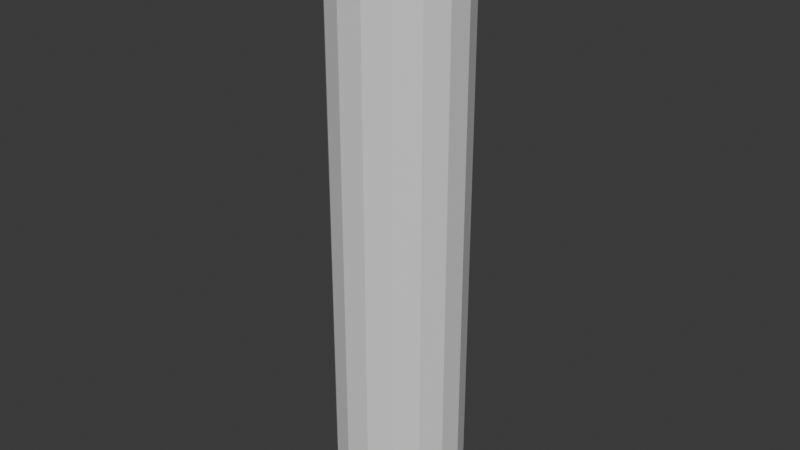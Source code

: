 # Source: flask.blend  (saved by Blender 4.0.36; exported with 4.5.12 LTS)
import bpy
from mathutils import Matrix  # noqa: F401  (used for matrix-valued properties, if any)

bpy.ops.wm.read_factory_settings(use_empty=True)
scene = bpy.context.scene
scene.name = 'Scene'

# ---- collections
col_collection = bpy.data.collections.new('Collection'); scene.collection.children.link(col_collection)

# ---- materials (node trees are filled in below, after node groups)
mat_flask = bpy.data.materials.new('Flask')
mat_flask.use_transparent_shadow = False
mat_solution = bpy.data.materials.new('Solution')
mat_solution.use_transparent_shadow = False

# ---- material node trees
mat_flask.use_nodes = True; mat_flask.node_tree.nodes.clear()
_N = mat_flask.node_tree.nodes; _L = mat_flask.node_tree.links
n0 = _N.new('ShaderNodeBsdfPrincipled'); n0.name = 'Principled BSDF'; n0.location = (10, 300)
n0.inputs[3].default_value = 1.45
n1 = _N.new('ShaderNodeOutputMaterial'); n1.name = 'Material Output'; n1.location = (300, 300)
_L.new(n0.outputs[0], n1.inputs[0])
n1.is_active_output = True
mat_solution.use_nodes = True; mat_solution.node_tree.nodes.clear()
_N = mat_solution.node_tree.nodes; _L = mat_solution.node_tree.links
n0 = _N.new('ShaderNodeBsdfPrincipled'); n0.name = 'Principled BSDF'; n0.location = (10, 300)
n0.inputs[3].default_value = 1.45
n1 = _N.new('ShaderNodeOutputMaterial'); n1.name = 'Material Output'; n1.location = (300, 300)
_L.new(n0.outputs[0], n1.inputs[0])
n1.is_active_output = True

# ---- world
world_world = bpy.data.worlds.new('World'); scene.world = world_world
world_world.use_nodes = True; world_world.node_tree.nodes.clear()
_N = world_world.node_tree.nodes; _L = world_world.node_tree.links
n0 = _N.new('ShaderNodeOutputWorld'); n0.name = 'World Output'; n0.location = (300, 300)
n1 = _N.new('ShaderNodeBackground'); n1.name = 'Background'; n1.location = (10, 300)
n1.inputs[0].default_value = (0.05088, 0.05088, 0.05088, 1.0)
_L.new(n1.outputs[0], n0.inputs[0])
n0.is_active_output = True
world_world.color = (0.05088, 0.05088, 0.05088)
world_world.use_sun_shadow = False
world_world.sun_shadow_jitter_overblur = 0.0

# ---- meshes
me_cylinder = bpy.data.meshes.new('Cylinder')
me_cylinder.from_pydata([(1.164e-10, 0.0, -1.157), (0.1951, 0.9808, 1.0), (0.5556, 0.8315, 1.0), (0.8315, 0.5556, 1.0), (0.9808, 0.1951, 1.0), (0.9808, -0.1951, 1.0), (0.8315, -0.5556, 1.0), (0.5556, -0.8315, 1.0), (0.1951, -0.9808, 1.0), (-0.1951, -0.9808, 1.0), (-0.5556, -0.8315, 1.0), (-0.8315, -0.5556, 1.0), (-0.9808, -0.1951, 1.0), (-0.9808, 0.1951, 1.0), (-0.8315, 0.5556, 1.0), (-0.5556, 0.8315, 1.0), (-0.1951, 0.9808, 1.0), (0.1951, 0.9808, -1.0), (0.5556, 0.8315, -1.0), (0.8315, 0.5556, -1.0), (0.9808, 0.1951, -1.0), (0.9808, -0.1951, -1.0), (0.8315, -0.5556, -1.0), (0.5556, -0.8315, -1.0), (0.1951, -0.9808, -1.0), (-0.1951, -0.9808, -1.0), (-0.5556, -0.8315, -1.0), (-0.8315, -0.5556, -1.0), (-0.9808, -0.1951, -1.0), (-0.9808, 0.1951, -1.0), (-0.8315, 0.5556, -1.0), (-0.5556, 0.8315, -1.0), (-0.1951, 0.9808, -1.0), (0.1737, 0.8734, -1.052), (0.4947, 0.7404, -1.052), (0.7404, 0.4947, -1.052), (0.8734, 0.1737, -1.052), (0.8734, -0.1737, -1.052), (0.7404, -0.4947, -1.052), (0.4947, -0.7404, -1.052), (0.1737, -0.8734, -1.052), (-0.1737, -0.8734, -1.052), (-0.4947, -0.7404, -1.052), (-0.7404, -0.4947, -1.052), (-0.8734, -0.1737, -1.052), (-0.8734, 0.1737, -1.052), (-0.7404, 0.4947, -1.052), (-0.4947, 0.7404, -1.052), (-0.1737, 0.8734, -1.052), (-0.2465, 1.239, 1.041), (-0.7021, 1.051, 1.041), (-1.051, 0.7021, 1.041), (-1.239, 0.2465, 1.041), (-1.239, -0.2465, 1.041), (-1.051, -0.7021, 1.041), (-0.7021, -1.051, 1.041), (-0.2465, -1.239, 1.041), (0.2465, -1.239, 1.041), (0.7021, -1.051, 1.041), (1.051, -0.7021, 1.041), (1.239, -0.2465, 1.041), (1.239, 0.2465, 1.041), (1.051, 0.7021, 1.041), (0.7021, 1.051, 1.041), (0.2465, 1.239, 1.041), (0.1015, 0.5103, -1.123), (0.2891, 0.4326, -1.123), (0.4326, 0.2891, -1.123), (0.5103, 0.1015, -1.123), (0.5103, -0.1015, -1.123), (0.4326, -0.2891, -1.123), (0.2891, -0.4326, -1.123), (0.1015, -0.5103, -1.123), (-0.1015, -0.5103, -1.123), (-0.2891, -0.4326, -1.123), (-0.4326, -0.2891, -1.123), (-0.5103, -0.1015, -1.123), (-0.5103, 0.1015, -1.123), (-0.4326, 0.2891, -1.123), (-0.2891, 0.4326, -1.123), (-0.1015, 0.5103, -1.123), (-0.4918, 0.736, -0.9196), (-0.736, 0.4918, -0.9196), (0.1727, -0.8682, -0.9196), (-0.8682, 0.1727, -0.9196), (0.4918, -0.736, -0.9196), (-0.8682, -0.1727, -0.9196), (0.736, -0.4918, -0.9196), (-0.736, -0.4918, -0.9196), (0.8682, -0.1727, -0.9196), (-0.4918, -0.736, -0.9196), (0.8682, 0.1727, -0.9196), (-0.1727, -0.8682, -0.9196), (-0.1727, 0.8682, -0.9196), (0.736, 0.4918, -0.9196), (0.4918, 0.736, -0.9196), (0.1727, 0.8682, -0.9196), (1.051, -0.7021, 1.105), (1.239, -0.2465, 1.105), (0.7021, -1.051, 1.105), (0.7021, 1.051, 1.105), (0.2465, 1.239, 1.105), (1.051, 0.7021, 1.105), (-0.2465, 1.239, 1.105), (-0.7021, 1.051, 1.105), (-1.051, 0.7021, 1.105), (0.2465, -1.239, 1.105), (-1.239, 0.2465, 1.105), (1.239, 0.2465, 1.105), (-1.239, -0.2465, 1.105), (-1.051, -0.7021, 1.105), (-0.7021, -1.051, 1.105), (-0.2465, -1.239, 1.105), (0.736, -0.4918, 1.105), (0.8682, -0.1727, 1.105), (0.4918, -0.736, 1.105), (0.4918, 0.736, 1.105), (0.1727, 0.8682, 1.105), (0.736, 0.4918, 1.105), (-0.1727, 0.8682, 1.105), (-0.4918, 0.736, 1.105), (-0.736, 0.4918, 1.105), (0.1727, -0.8682, 1.105), (-0.8682, 0.1727, 1.105), (0.8682, 0.1727, 1.105), (-0.8682, -0.1727, 1.105), (-0.736, -0.4918, 1.105), (-0.4918, -0.736, 1.105), (-0.1727, -0.8682, 1.105), (0.0, 0.8, -1.064), (0.0, 0.8, 0.9184), (0.1561, 0.7846, -1.064), (0.1561, 0.7846, 0.9184), (0.3061, 0.7391, -1.064), (0.3061, 0.7391, 0.9184), (0.4445, 0.6652, -1.064), (0.4445, 0.6652, 0.9184), (0.5657, 0.5657, -1.064), (0.5657, 0.5657, 0.9184), (0.6652, 0.4445, -1.064), (0.6652, 0.4445, 0.9184), (0.7391, 0.3061, -1.064), (0.7391, 0.3061, 0.9184), (0.7846, 0.1561, -1.064), (0.7846, 0.1561, 0.9184), (0.8, 0.0, -1.064), (0.8, 0.0, 0.9184), (0.7846, -0.1561, -1.064), (0.7846, -0.1561, 0.9184), (0.7391, -0.3061, -1.064), (0.7391, -0.3061, 0.9184), (0.6652, -0.4445, -1.064), (0.6652, -0.4445, 0.9184), (0.5657, -0.5657, -1.064), (0.5657, -0.5657, 0.9184), (0.4445, -0.6652, -1.064), (0.4445, -0.6652, 0.9184), (0.3061, -0.7391, -1.064), (0.3061, -0.7391, 0.9184), (0.1561, -0.7846, -1.064), (0.1561, -0.7846, 0.9184), (0.0, -0.8, -1.064), (0.0, -0.8, 0.9184), (-0.1561, -0.7846, -1.064), (-0.1561, -0.7846, 0.9184), (-0.3061, -0.7391, -1.064), (-0.3061, -0.7391, 0.9184), (-0.4445, -0.6652, -1.064), (-0.4445, -0.6652, 0.9184), (-0.5657, -0.5657, -1.064), (-0.5657, -0.5657, 0.9184), (-0.6652, -0.4445, -1.064), (-0.6652, -0.4445, 0.9184), (-0.7391, -0.3061, -1.064), (-0.7391, -0.3061, 0.9184), (-0.7846, -0.1561, -1.064), (-0.7846, -0.1561, 0.9184), (-0.8, 0.0, -1.064), (-0.8, 0.0, 0.9184), (-0.7846, 0.1561, -1.064), (-0.7846, 0.1561, 0.9184), (-0.7391, 0.3061, -1.064), (-0.7391, 0.3061, 0.9184), (-0.6652, 0.4445, -1.064), (-0.6652, 0.4445, 0.9184), (-0.5657, 0.5657, -1.064), (-0.5657, 0.5657, 0.9184), (-0.4445, 0.6652, -1.064), (-0.4445, 0.6652, 0.9184), (-0.3061, 0.7391, -1.064), (-0.3061, 0.7391, 0.9184), (-0.1561, 0.7846, -1.064), (-0.1561, 0.7846, 0.9184)], [], [(33, 48, 32, 17), (34, 33, 17, 18), (35, 34, 18, 19), (36, 35, 19, 20), (37, 36, 20, 21), (38, 37, 21, 22), (39, 38, 22, 23), (40, 39, 23, 24), (41, 40, 24, 25), (42, 41, 25, 26), (43, 42, 26, 27), (44, 43, 27, 28), (45, 44, 28, 29), (46, 45, 29, 30), (47, 46, 30, 31), (48, 47, 31, 32), (12, 11, 54, 53), (58, 59, 97, 99), (67, 66, 34, 35), (68, 67, 35, 36), (69, 68, 36, 37), (70, 69, 37, 38), (71, 70, 38, 39), (72, 71, 39, 40), (73, 72, 40, 41), (74, 73, 41, 42), (75, 74, 42, 43), (76, 75, 43, 44), (77, 76, 44, 45), (78, 77, 45, 46), (79, 78, 46, 47), (80, 79, 47, 48), (65, 80, 48, 33), (1, 16, 49, 64), (96, 93, 81, 82, 84, 86, 88, 90, 92, 83, 85, 87, 89, 91, 94, 95), (7, 6, 59, 58), (2, 1, 64, 63), (14, 13, 52, 51), (9, 8, 57, 56), (4, 3, 62, 61), (16, 15, 50, 49), (11, 10, 55, 54), (6, 5, 60, 59), (13, 12, 53, 52), (8, 7, 58, 57), (3, 2, 63, 62), (15, 14, 51, 50), (10, 9, 56, 55), (5, 4, 61, 60), (80, 65, 0, 79), (0, 65, 66, 67), (51, 52, 107, 105), (69, 0, 67, 68), (60, 61, 108, 98), (71, 0, 69, 70), (54, 55, 111, 110), (73, 0, 71, 72), (8, 9, 25, 24), (75, 0, 73, 74), (49, 50, 104, 103), (0, 77, 78, 79), (52, 53, 109, 107), (59, 60, 98, 97), (61, 62, 102, 108), (53, 54, 110, 109), (55, 56, 112, 111), (62, 63, 100, 102), (64, 49, 103, 101), (63, 64, 101, 100), (50, 51, 105, 104), (76, 77, 0, 75), (57, 58, 99, 106), (15, 16, 32, 31), (32, 16, 1, 17), (1, 2, 18, 17), (2, 3, 19, 18), (3, 4, 20, 19), (4, 5, 21, 20), (5, 6, 22, 21), (6, 7, 23, 22), (56, 57, 106, 112), (7, 8, 24, 23), (9, 10, 26, 25), (10, 11, 27, 26), (12, 13, 29, 28), (13, 14, 30, 29), (14, 15, 31, 30), (11, 12, 28, 27), (66, 65, 33, 34), (114, 113, 97, 98), (113, 115, 99, 97), (117, 116, 100, 101), (116, 118, 102, 100), (120, 119, 103, 104), (121, 120, 104, 105), (115, 122, 106, 99), (123, 121, 105, 107), (118, 124, 108, 102), (125, 123, 107, 109), (126, 125, 109, 110), (127, 126, 110, 111), (128, 127, 111, 112), (119, 117, 101, 103), (122, 128, 112, 106), (124, 114, 98, 108), (89, 87, 113, 114), (87, 85, 115, 113), (96, 95, 116, 117), (95, 94, 118, 116), (81, 93, 119, 120), (82, 81, 120, 121), (85, 83, 122, 115), (84, 82, 121, 123), (94, 91, 124, 118), (86, 84, 123, 125), (88, 86, 125, 126), (90, 88, 126, 127), (92, 90, 127, 128), (93, 96, 117, 119), (83, 92, 128, 122), (91, 89, 114, 124), (129, 130, 132, 131), (131, 132, 134, 133), (133, 134, 136, 135), (135, 136, 138, 137), (137, 138, 140, 139), (139, 140, 142, 141), (141, 142, 144, 143), (143, 144, 146, 145), (145, 146, 148, 147), (147, 148, 150, 149), (149, 150, 152, 151), (151, 152, 154, 153), (153, 154, 156, 155), (155, 156, 158, 157), (157, 158, 160, 159), (159, 160, 162, 161), (161, 162, 164, 163), (163, 164, 166, 165), (165, 166, 168, 167), (167, 168, 170, 169), (169, 170, 172, 171), (171, 172, 174, 173), (173, 174, 176, 175), (175, 176, 178, 177), (177, 178, 180, 179), (179, 180, 182, 181), (181, 182, 184, 183), (183, 184, 186, 185), (185, 186, 188, 187), (187, 188, 190, 189), (132, 130, 192, 190, 188, 186, 184, 182, 180, 178, 176, 174, 172, 170, 168, 166, 164, 162, 160, 158, 156, 154, 152, 150, 148, 146, 144, 142, 140, 138, 136, 134), (189, 190, 192, 191), (191, 192, 130, 129), (129, 131, 133, 135, 137, 139, 141, 143, 145, 147, 149, 151, 153, 155, 157, 159, 161, 163, 165, 167, 169, 171, 173, 175, 177, 179, 181, 183, 185, 187, 189, 191)])
me_cylinder.polygons.foreach_set('material_index', [0, 0, 0, 0, 0, 0, 0, 0, 0, 0, 0, 0, 0, 0, 0, 0, 0, 0, 0, 0, 0, 0, 0, 0, 0, 0, 0, 0, 0, 0, 0, 0, 0, 0, 0, 0, 0, 0, 0, 0, 0, 0, 0, 0, 0, 0, 0, 0, 0, 0, 0, 0, 0, 0, 0, 0, 0, 0, 0, 0, 0, 0, 0, 0, 0, 0, 0, 0, 0, 0, 0, 0, 0, 0, 0, 0, 0, 0, 0, 0, 0, 0, 0, 0, 0, 0, 0, 0, 0, 0, 0, 0, 0, 0, 0, 0, 0, 0, 0, 0, 0, 0, 0, 0, 0, 0, 0, 0, 0, 0, 0, 0, 0, 0, 0, 0, 0, 0, 0, 0, 0, 1, 1, 1, 1, 1, 1, 1, 1, 1, 1, 1, 1, 1, 1, 1, 1, 1, 1, 1, 1, 1, 1, 1, 1, 1, 1, 1, 1, 1, 1, 1, 1, 1, 1])
_uv = me_cylinder.uv_layers.new(name='UVMap')
_uv.uv.foreach_set('vector', [0.7917, 0.4596, 0.7083, 0.4596, 0.7032, 0.4854, 0.7968, 0.4854, 0.8687, 0.4277, 0.7917, 0.4596, 0.7968, 0.4854, 0.8833, 0.4496, 0.9277, 0.3687, 0.8687, 0.4277, 0.8833, 0.4496, 0.9496, 0.3833, 0.9596, 0.2917, 0.9277, 0.3687, 0.9496, 0.3833, 0.9854, 0.2968, 0.9596, 0.2083, 0.9596, 0.2917, 0.9854, 0.2968, 0.9854, 0.2032, 0.9277, 0.1313, 0.9596, 0.2083, 0.9854, 0.2032, 0.9496, 0.1167, 0.8687, 0.0723, 0.9277, 0.1313, 0.9496, 0.1167, 0.8833, 0.05045, 0.7917, 0.04039, 0.8687, 0.0723, 0.8833, 0.05045, 0.7968, 0.01461, 0.7083, 0.04039, 0.7917, 0.04039, 0.7968, 0.01461, 0.7032, 0.01461, 0.6313, 0.0723, 0.7083, 0.04039, 0.7032, 0.01461, 0.6167, 0.05045, 0.5723, 0.1313, 0.6313, 0.0723, 0.6167, 0.05045, 0.5504, 0.1167, 0.5404, 0.2083, 0.5723, 0.1313, 0.5504, 0.1167, 0.5146, 0.2032, 0.5404, 0.2917, 0.5404, 0.2083, 0.5146, 0.2032, 0.5146, 0.2968, 0.5723, 0.3687, 0.5404, 0.2917, 0.5146, 0.2968, 0.5504, 0.3833, 0.6313, 0.4277, 0.5723, 0.3687, 0.5504, 0.3833, 0.6167, 0.4496, 0.7083, 0.4596, 0.6313, 0.4277, 0.6167, 0.4496, 0.7032, 0.4854, 0.2812, 1.0, 0.3438, 1.0, 0.3438, 1.0, 0.2812, 1.0, 0.5938, 1.0, 0.6562, 1.0, 0.6562, 1.0, 0.5938, 1.0, 0.8538, 0.3194, 0.8194, 0.3538, 0.8687, 0.4277, 0.9277, 0.3687, 0.8725, 0.2744, 0.8538, 0.3194, 0.9277, 0.3687, 0.9596, 0.2917, 0.8725, 0.2256, 0.8725, 0.2744, 0.9596, 0.2917, 0.9596, 0.2083, 0.8538, 0.1806, 0.8725, 0.2256, 0.9596, 0.2083, 0.9277, 0.1313, 0.8194, 0.1462, 0.8538, 0.1806, 0.9277, 0.1313, 0.8687, 0.0723, 0.7744, 0.1275, 0.8194, 0.1462, 0.8687, 0.0723, 0.7917, 0.04039, 0.7256, 0.1275, 0.7744, 0.1275, 0.7917, 0.04039, 0.7083, 0.04039, 0.6806, 0.1462, 0.7256, 0.1275, 0.7083, 0.04039, 0.6313, 0.0723, 0.6462, 0.1806, 0.6806, 0.1462, 0.6313, 0.0723, 0.5723, 0.1313, 0.6275, 0.2256, 0.6462, 0.1806, 0.5723, 0.1313, 0.5404, 0.2083, 0.6275, 0.2744, 0.6275, 0.2256, 0.5404, 0.2083, 0.5404, 0.2917, 0.6462, 0.3194, 0.6275, 0.2744, 0.5404, 0.2917, 0.5723, 0.3687, 0.6806, 0.3538, 0.6462, 0.3194, 0.5723, 0.3687, 0.6313, 0.4277, 0.7256, 0.3725, 0.6806, 0.3538, 0.6313, 0.4277, 0.7083, 0.4596, 0.7744, 0.3725, 0.7256, 0.3725, 0.7083, 0.4596, 0.7917, 0.4596, 0.9688, 1.0, 0.03125, 1.0, 0.03125, 1.0, 0.9688, 1.0, 0.2828, 0.4149, 0.2172, 0.4149, 0.1566, 0.3898, 0.1102, 0.3434, 0.08511, 0.2828, 0.08511, 0.2172, 0.1102, 0.1566, 0.1566, 0.1102, 0.2172, 0.08511, 0.2828, 0.08511, 0.3434, 0.1102, 0.3898, 0.1566, 0.4149, 0.2172, 0.4149, 0.2828, 0.3898, 0.3434, 0.3434, 0.3898, 0.5938, 1.0, 0.6562, 1.0, 0.6562, 1.0, 0.5938, 1.0, 0.9062, 1.0, 0.9688, 1.0, 0.9688, 1.0, 0.9062, 1.0, 0.1562, 1.0, 0.2188, 1.0, 0.2188, 1.0, 0.1562, 1.0, 0.4688, 1.0, 0.5312, 1.0, 0.5312, 1.0, 0.4688, 1.0, 0.7812, 1.0, 0.8438, 1.0, 0.8438, 1.0, 0.7812, 1.0, 0.03125, 1.0, 0.09375, 1.0, 0.09375, 1.0, 0.03125, 1.0, 0.3438, 1.0, 0.4062, 1.0, 0.4062, 1.0, 0.3438, 1.0, 0.6562, 1.0, 0.7188, 1.0, 0.7188, 1.0, 0.6562, 1.0, 0.2188, 1.0, 0.2812, 1.0, 0.2812, 1.0, 0.2188, 1.0, 0.5312, 1.0, 0.5938, 1.0, 0.5938, 1.0, 0.5312, 1.0, 0.8438, 1.0, 0.9062, 1.0, 0.9062, 1.0, 0.8438, 1.0, 0.09375, 1.0, 0.1562, 1.0, 0.1562, 1.0, 0.09375, 1.0, 0.4062, 1.0, 0.4688, 1.0, 0.4688, 1.0, 0.4062, 1.0, 0.7188, 1.0, 0.7812, 1.0, 0.7812, 1.0, 0.7188, 1.0, 0.7256, 0.3725, 0.7744, 0.3725, 0.7489, 0.2516, 0.6806, 0.3538, 0.7504, 0.2519, 0.7744, 0.3725, 0.8194, 0.3538, 0.8538, 0.3194, 0.1562, 1.0, 0.2188, 1.0, 0.2188, 1.0, 0.1562, 1.0, 0.8725, 0.2256, 0.7516, 0.2511, 0.8538, 0.3194, 0.8725, 0.2744, 0.7188, 1.0, 0.7812, 1.0, 0.7812, 1.0, 0.7188, 1.0, 0.8194, 0.1462, 0.7519, 0.2496, 0.8725, 0.2256, 0.8538, 0.1806, 0.3438, 1.0, 0.4062, 1.0, 0.4062, 1.0, 0.3438, 1.0, 0.7256, 0.1275, 0.7511, 0.2484, 0.8194, 0.1462, 0.7744, 0.1275, 0.5312, 1.0, 0.4688, 1.0, 0.4688, 0.5, 0.5312, 0.5, 0.6462, 0.1806, 0.7496, 0.2481, 0.7256, 0.1275, 0.6806, 0.1462, 0.03125, 1.0, 0.09375, 1.0, 0.09375, 1.0, 0.03125, 1.0, 0.7481, 0.2504, 0.6275, 0.2744, 0.6462, 0.3194, 0.6806, 0.3538, 0.2188, 1.0, 0.2812, 1.0, 0.2812, 1.0, 0.2188, 1.0, 0.6562, 1.0, 0.7188, 1.0, 0.7188, 1.0, 0.6562, 1.0, 0.7812, 1.0, 0.8438, 1.0, 0.8438, 1.0, 0.7812, 1.0, 0.2812, 1.0, 0.3438, 1.0, 0.3438, 1.0, 0.2812, 1.0, 0.4062, 1.0, 0.4688, 1.0, 0.4688, 1.0, 0.4062, 1.0, 0.8438, 1.0, 0.9062, 1.0, 0.9062, 1.0, 0.8438, 1.0, 0.9688, 1.0, 0.03125, 1.0, 0.03125, 1.0, 0.9688, 1.0, 0.9062, 1.0, 0.9688, 1.0, 0.9688, 1.0, 0.9062, 1.0, 0.09375, 1.0, 0.1562, 1.0, 0.1562, 1.0, 0.09375, 1.0, 0.6275, 0.2256, 0.6275, 0.2744, 0.7484, 0.2489, 0.6462, 0.1806, 0.5312, 1.0, 0.5938, 1.0, 0.5938, 1.0, 0.5312, 1.0, 0.09375, 1.0, 0.03125, 1.0, 0.03125, 0.5, 0.09375, 0.5, 0.03125, 0.5, 0.03125, 1.0, 0.9688, 1.0, 0.9688, 0.5, 0.9688, 1.0, 0.9062, 1.0, 0.9062, 0.5, 0.9688, 0.5, 0.9062, 1.0, 0.8438, 1.0, 0.8438, 0.5, 0.9062, 0.5, 0.8438, 1.0, 0.7812, 1.0, 0.7812, 0.5, 0.8438, 0.5, 0.7812, 1.0, 0.7188, 1.0, 0.7188, 0.5, 0.7812, 0.5, 0.7188, 1.0, 0.6562, 1.0, 0.6562, 0.5, 0.7188, 0.5, 0.6562, 1.0, 0.5938, 1.0, 0.5938, 0.5, 0.6562, 0.5, 0.4688, 1.0, 0.5312, 1.0, 0.5312, 1.0, 0.4688, 1.0, 0.5938, 1.0, 0.5312, 1.0, 0.5312, 0.5, 0.5938, 0.5, 0.4688, 1.0, 0.4062, 1.0, 0.4062, 0.5, 0.4688, 0.5, 0.4062, 1.0, 0.3438, 1.0, 0.3438, 0.5, 0.4062, 0.5, 0.2812, 1.0, 0.2188, 1.0, 0.2188, 0.5, 0.2812, 0.5, 0.2188, 1.0, 0.1562, 1.0, 0.1562, 0.5, 0.2188, 0.5, 0.1562, 1.0, 0.09375, 1.0, 0.09375, 0.5, 0.1562, 0.5, 0.3438, 1.0, 0.2812, 1.0, 0.2812, 0.5, 0.3438, 0.5, 0.8194, 0.3538, 0.7744, 0.3725, 0.7917, 0.4596, 0.8687, 0.4277, 0.4149, 0.2172, 0.3898, 0.1566, 0.4496, 0.1167, 0.4854, 0.2032, 0.3898, 0.1566, 0.3434, 0.1102, 0.3833, 0.05045, 0.4496, 0.1167, 0.2828, 0.4149, 0.3434, 0.3898, 0.3833, 0.4496, 0.2968, 0.4854, 0.3434, 0.3898, 0.3898, 0.3434, 0.4496, 0.3833, 0.3833, 0.4496, 0.1566, 0.3898, 0.2172, 0.4149, 0.2032, 0.4854, 0.1167, 0.4496, 0.1102, 0.3434, 0.1566, 0.3898, 0.1167, 0.4496, 0.05045, 0.3833, 0.3434, 0.1102, 0.2828, 0.08511, 0.2968, 0.01461, 0.3833, 0.05045, 0.08511, 0.2828, 0.1102, 0.3434, 0.05045, 0.3833, 0.01461, 0.2968, 0.3898, 0.3434, 0.4149, 0.2828, 0.4854, 0.2968, 0.4496, 0.3833, 0.08511, 0.2172, 0.08511, 0.2828, 0.01461, 0.2968, 0.01461, 0.2032, 0.1102, 0.1566, 0.08511, 0.2172, 0.01461, 0.2032, 0.05045, 0.1167, 0.1566, 0.1102, 0.1102, 0.1566, 0.05045, 0.1167, 0.1167, 0.05045, 0.2172, 0.08511, 0.1566, 0.1102, 0.1167, 0.05045, 0.2032, 0.01461, 0.2172, 0.4149, 0.2828, 0.4149, 0.2968, 0.4854, 0.2032, 0.4854, 0.2828, 0.08511, 0.2172, 0.08511, 0.2032, 0.01461, 0.2968, 0.01461, 0.4149, 0.2828, 0.4149, 0.2172, 0.4854, 0.2032, 0.4854, 0.2968, 0.4149, 0.2172, 0.3898, 0.1566, 0.3898, 0.1566, 0.4149, 0.2172, 0.3898, 0.1566, 0.3434, 0.1102, 0.3434, 0.1102, 0.3898, 0.1566, 0.2828, 0.4149, 0.3434, 0.3898, 0.3434, 0.3898, 0.2828, 0.4149, 0.3434, 0.3898, 0.3898, 0.3434, 0.3898, 0.3434, 0.3434, 0.3898, 0.1566, 0.3898, 0.2172, 0.4149, 0.2172, 0.4149, 0.1566, 0.3898, 0.1102, 0.3434, 0.1566, 0.3898, 0.1566, 0.3898, 0.1102, 0.3434, 0.3434, 0.1102, 0.2828, 0.08511, 0.2828, 0.08511, 0.3434, 0.1102, 0.08511, 0.2828, 0.1102, 0.3434, 0.1102, 0.3434, 0.08511, 0.2828, 0.3898, 0.3434, 0.4149, 0.2828, 0.4149, 0.2828, 0.3898, 0.3434, 0.08511, 0.2172, 0.08511, 0.2828, 0.08511, 0.2828, 0.08511, 0.2172, 0.1102, 0.1566, 0.08511, 0.2172, 0.08511, 0.2172, 0.1102, 0.1566, 0.1566, 0.1102, 0.1102, 0.1566, 0.1102, 0.1566, 0.1566, 0.1102, 0.2172, 0.08511, 0.1566, 0.1102, 0.1566, 0.1102, 0.2172, 0.08511, 0.2172, 0.4149, 0.2828, 0.4149, 0.2828, 0.4149, 0.2172, 0.4149, 0.2828, 0.08511, 0.2172, 0.08511, 0.2172, 0.08511, 0.2828, 0.08511, 0.4149, 0.2828, 0.4149, 0.2172, 0.4149, 0.2172, 0.4149, 0.2828, 1.0, 0.5, 1.0, 1.0, 0.9688, 1.0, 0.9688, 0.5, 0.9688, 0.5, 0.9688, 1.0, 0.9375, 1.0, 0.9375, 0.5, 0.9375, 0.5, 0.9375, 1.0, 0.9062, 1.0, 0.9062, 0.5, 0.9062, 0.5, 0.9062, 1.0, 0.875, 1.0, 0.875, 0.5, 0.875, 0.5, 0.875, 1.0, 0.8438, 1.0, 0.8438, 0.5, 0.8438, 0.5, 0.8438, 1.0, 0.8125, 1.0, 0.8125, 0.5, 0.8125, 0.5, 0.8125, 1.0, 0.7812, 1.0, 0.7812, 0.5, 0.7812, 0.5, 0.7812, 1.0, 0.75, 1.0, 0.75, 0.5, 0.75, 0.5, 0.75, 1.0, 0.7188, 1.0, 0.7188, 0.5, 0.7188, 0.5, 0.7188, 1.0, 0.6875, 1.0, 0.6875, 0.5, 0.6875, 0.5, 0.6875, 1.0, 0.6562, 1.0, 0.6562, 0.5, 0.6562, 0.5, 0.6562, 1.0, 0.625, 1.0, 0.625, 0.5, 0.625, 0.5, 0.625, 1.0, 0.5938, 1.0, 0.5938, 0.5, 0.5938, 0.5, 0.5938, 1.0, 0.5625, 1.0, 0.5625, 0.5, 0.5625, 0.5, 0.5625, 1.0, 0.5312, 1.0, 0.5312, 0.5, 0.5312, 0.5, 0.5312, 1.0, 0.5, 1.0, 0.5, 0.5, 0.5, 0.5, 0.5, 1.0, 0.4688, 1.0, 0.4688, 0.5, 0.4688, 0.5, 0.4688, 1.0, 0.4375, 1.0, 0.4375, 0.5, 0.4375, 0.5, 0.4375, 1.0, 0.4062, 1.0, 0.4062, 0.5, 0.4062, 0.5, 0.4062, 1.0, 0.375, 1.0, 0.375, 0.5, 0.375, 0.5, 0.375, 1.0, 0.3438, 1.0, 0.3438, 0.5, 0.3438, 0.5, 0.3438, 1.0, 0.3125, 1.0, 0.3125, 0.5, 0.3125, 0.5, 0.3125, 1.0, 0.2812, 1.0, 0.2812, 0.5, 0.2812, 0.5, 0.2812, 1.0, 0.25, 1.0, 0.25, 0.5, 0.25, 0.5, 0.25, 1.0, 0.2188, 1.0, 0.2188, 0.5, 0.2188, 0.5, 0.2188, 1.0, 0.1875, 1.0, 0.1875, 0.5, 0.1875, 0.5, 0.1875, 1.0, 0.1562, 1.0, 0.1562, 0.5, 0.1562, 0.5, 0.1562, 1.0, 0.125, 1.0, 0.125, 0.5, 0.125, 0.5, 0.125, 1.0, 0.09375, 1.0, 0.09375, 0.5, 0.09375, 0.5, 0.09375, 1.0, 0.0625, 1.0, 0.0625, 0.5, 0.2968, 0.4854, 0.25, 0.49, 0.2032, 0.4854, 0.1582, 0.4717, 0.1167, 0.4496, 0.08029, 0.4197, 0.05045, 0.3833, 0.02827, 0.3418, 0.01461, 0.2968, 0.01, 0.25, 0.01461, 0.2032, 0.02827, 0.1582, 0.05045, 0.1167, 0.08029, 0.08029, 0.1167, 0.05045, 0.1582, 0.02827, 0.2032, 0.01461, 0.25, 0.01, 0.2968, 0.01461, 0.3418, 0.02827, 0.3833, 0.05045, 0.4197, 0.08029, 0.4496, 0.1167, 0.4717, 0.1582, 0.4854, 0.2032, 0.49, 0.25, 0.4854, 0.2968, 0.4717, 0.3418, 0.4496, 0.3833, 0.4197, 0.4197, 0.3833, 0.4496, 0.3418, 0.4717, 0.0625, 0.5, 0.0625, 1.0, 0.03125, 1.0, 0.03125, 0.5, 0.03125, 0.5, 0.03125, 1.0, 0.0, 1.0, 0.0, 0.5, 0.75, 0.49, 0.7968, 0.4854, 0.8418, 0.4717, 0.8833, 0.4496, 0.9197, 0.4197, 0.9496, 0.3833, 0.9717, 0.3418, 0.9854, 0.2968, 0.99, 0.25, 0.9854, 0.2032, 0.9717, 0.1582, 0.9496, 0.1167, 0.9197, 0.08029, 0.8833, 0.05045, 0.8418, 0.02827, 0.7968, 0.01461, 0.75, 0.01, 0.7032, 0.01461, 0.6582, 0.02827, 0.6167, 0.05045, 0.5803, 0.08029, 0.5504, 0.1167, 0.5283, 0.1582, 0.5146, 0.2032, 0.51, 0.25, 0.5146, 0.2968, 0.5283, 0.3418, 0.5504, 0.3833, 0.5803, 0.4197, 0.6167, 0.4496, 0.6582, 0.4717, 0.7032, 0.4854])
me_cylinder.materials.append(mat_flask)
me_cylinder.materials.append(mat_solution)
me_cylinder.update()

# ---- objects
ob_flask = bpy.data.objects.new('Flask', me_cylinder)

# ---- transforms, parenting, visibility, modifiers, constraints
ob_flask.location = (0.0, 0.0, 0.0)
ob_flask.scale = (0.05, 0.05, 0.2)

# ---- collection membership
col_collection.objects.link(ob_flask)

# ---- scene / render settings (as saved in the file)
scene.frame_start = 1; scene.frame_end = 250; scene.frame_set(1)
scene.render.engine = 'BLENDER_EEVEE_NEXT'
scene.cycles.sampling_pattern = 'TABULATED_SOBOL'
bpy.context.view_layer.update()

# ---- added for rendering (the .blend has no active camera and no usable light): camera, sun
cam_auto = bpy.data.cameras.new('AutoCamera')
cam_auto.lens = 50.0
cam_auto.sensor_width = 36.0
cam_auto.clip_end = 1000.0
ob_auto_camera = bpy.data.objects.new('AutoCamera', cam_auto)
scene.collection.objects.link(ob_auto_camera)
ob_auto_camera.location = (0.448928, -0.538713, 0.353921)
ob_auto_camera.rotation_euler = (1.09748, -7.21219e-08, 0.694738)
scene.camera = ob_auto_camera
light_auto_sun = bpy.data.lights.new('AutoSun', 'SUN')
light_auto_sun.energy = 3.0
light_auto_sun.angle = 0.0523599
ob_auto_sun = bpy.data.objects.new('AutoSun', light_auto_sun)
scene.collection.objects.link(ob_auto_sun)
ob_auto_sun.rotation_euler = (0.872665, 0.174533, 0.523599)
bpy.context.view_layer.update()
